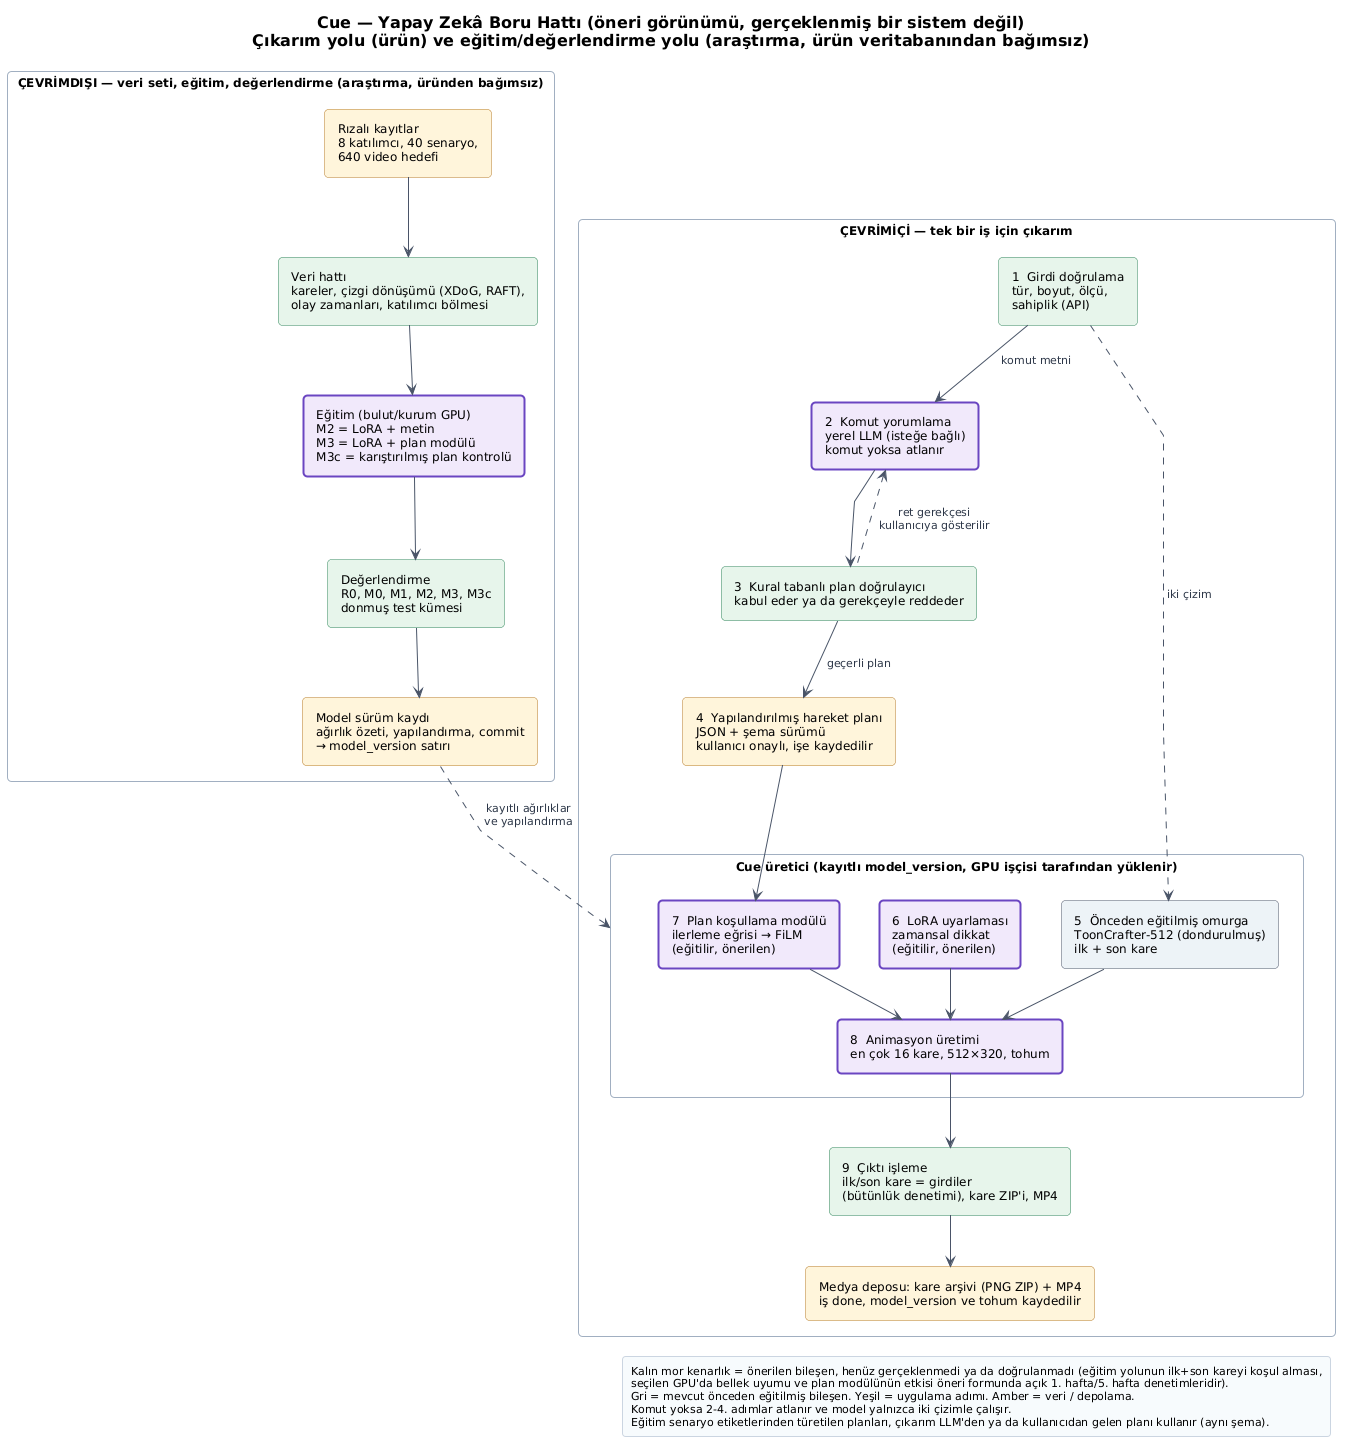

The diagram above was rendered by PlantUML. Its source (embedded in the PNG):
@startuml ai-01-pipeline
!include ../../_style/cue.iuml
skinparam linetype polyline
hide stereotype
skinparam rectangle {
  RoundCorner 8
  FontSize 12
}
skinparam rectangle<<proposed>> {
  BackgroundColor C_AI_BG
  BorderColor C_AI_BD
  BorderThickness 2
  LineStyle 4
}
skinparam rectangle<<pretrained>> {
  BackgroundColor C_EXT_BG
  BorderColor C_EXT_BD
}
skinparam rectangle<<app>> {
  BackgroundColor C_APP_BG
  BorderColor C_APP_BD
}
skinparam rectangle<<data>> {
  BackgroundColor C_DATA_BG
  BorderColor C_DATA_BD
}
title Cue — Yapay Zekâ Boru Hattı (öneri görünümü, gerçeklenmiş bir sistem değil)\nÇıkarım yolu (ürün) ve eğitim/değerlendirme yolu (araştırma, ürün veritabanından bağımsız)

rectangle "ÇEVRİMDIŞI — veri seti, eğitim, değerlendirme (araştırma, üründen bağımsız)" as OFF #FFFFFF {
  rectangle "Rızalı kayıtlar\n8 katılımcı, 40 senaryo,\n640 video hedefi" <<data>> as REC
  rectangle "Veri hattı\nkareler, çizgi dönüşümü (XDoG, RAFT),\nolay zamanları, katılımcı bölmesi" <<app>> as DP
  rectangle "Eğitim (bulut/kurum GPU)\nM2 = LoRA + metin\nM3 = LoRA + plan modülü\nM3c = karıştırılmış plan kontrolü" <<proposed>> as TR
  rectangle "Değerlendirme\nR0, M0, M1, M2, M3, M3c\ndonmuş test kümesi" <<app>> as EV
  rectangle "Model sürüm kaydı\nağırlık özeti, yapılandırma, commit\n→ model_version satırı" <<data>> as REG
}

rectangle "ÇEVRİMİÇİ — tek bir iş için çıkarım" as ON #FFFFFF {
  rectangle "1  Girdi doğrulama\ntür, boyut, ölçü,\nsahiplik (API)" <<app>> as V1
  rectangle "2  Komut yorumlama\nyerel LLM (isteğe bağlı)\nkomut yoksa atlanır" <<proposed>> as LM
  rectangle "3  Kural tabanlı plan doğrulayıcı\nkabul eder ya da gerekçeyle reddeder" <<app>> as VAL
  rectangle "4  Yapılandırılmış hareket planı\nJSON + şema sürümü\nkullanıcı onaylı, işe kaydedilir" <<data>> as PLAN
  rectangle "Cue üretici (kayıtlı model_version, GPU işçisi tarafından yüklenir)" as GENG #FFFFFF {
    rectangle "5  Önceden eğitilmiş omurga\nToonCrafter-512 (dondurulmuş)\nilk + son kare" <<pretrained>> as BB
    rectangle "6  LoRA uyarlaması\nzamansal dikkat\n(eğitilir, önerilen)" <<proposed>> as LORA
    rectangle "7  Plan koşullama modülü\nilerleme eğrisi → FiLM\n(eğitilir, önerilen)" <<proposed>> as PM
    rectangle "8  Animasyon üretimi\nen çok 16 kare, 512×320, tohum" <<proposed>> as GEN
  }
  rectangle "9  Çıktı işleme\nilk/son kare = girdiler\n(bütünlük denetimi), kare ZIP'i, MP4" <<app>> as OUT
  rectangle "Medya deposu: kare arşivi (PNG ZIP) + MP4\niş done, model_version ve tohum kaydedilir" <<data>> as STORE
}

REC -down-> DP
DP -down-> TR
TR -down-> EV
EV -down-> REG
REG ..> GENG : kayıtlı ağırlıklar\nve yapılandırma

V1 -down-> LM : komut metni
LM -down-> VAL
VAL -down-> PLAN : geçerli plan
VAL .up.> LM : ret gerekçesi\nkullanıcıya gösterilir
V1 ..> BB : iki çizim
PLAN -down-> PM
BB -down-> GEN
LORA -down-> GEN
PM -down-> GEN
GEN -down-> OUT
OUT -down-> STORE

legend right
  Kalın mor kenarlık = önerilen bileşen, henüz gerçeklenmedi ya da doğrulanmadı (eğitim yolunun ilk+son kareyi koşul alması,
  seçilen GPU'da bellek uyumu ve plan modülünün etkisi öneri formunda açık 1. hafta/5. hafta denetimleridir).
  Gri = mevcut önceden eğitilmiş bileşen. Yeşil = uygulama adımı. Amber = veri / depolama.
  Komut yoksa 2-4. adımlar atlanır ve model yalnızca iki çizimle çalışır.
  Eğitim senaryo etiketlerinden türetilen planları, çıkarım LLM'den ya da kullanıcıdan gelen planı kullanır (aynı şema).
endlegend
@enduml